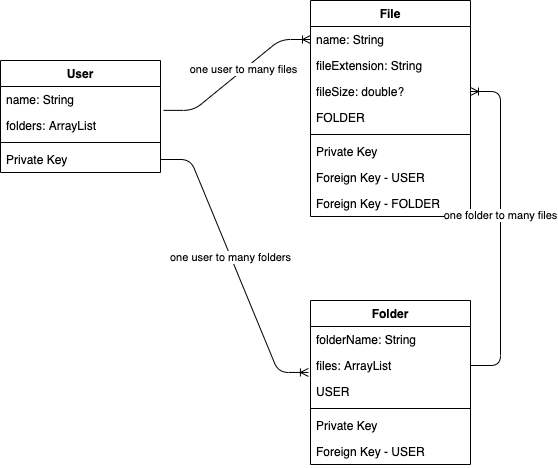

The diagram above was exported from draw.io. Its source (the exported page's mxGraphModel, read from the mxfile embedded in the PNG):
<mxGraphModel dx="959" dy="766" grid="1" gridSize="10" guides="1" tooltips="1" connect="1" arrows="1" fold="1" page="1" pageScale="1" pageWidth="1200" pageHeight="1920" math="0" shadow="0">
  <root>
    <mxCell id="0" />
    <mxCell id="1" parent="0" />
    <mxCell id="TfpsfFAjqQKMBO-gXdHf-14" value="User" style="swimlane;fontStyle=1;align=center;verticalAlign=top;childLayout=stackLayout;horizontal=1;startSize=26;horizontalStack=0;resizeParent=1;resizeParentMax=0;resizeLast=0;collapsible=1;marginBottom=0;" vertex="1" parent="1">
      <mxGeometry x="90" y="120" width="160" height="112" as="geometry" />
    </mxCell>
    <mxCell id="TfpsfFAjqQKMBO-gXdHf-15" value="name: String" style="text;strokeColor=none;fillColor=none;align=left;verticalAlign=top;spacingLeft=4;spacingRight=4;overflow=hidden;rotatable=0;points=[[0,0.5],[1,0.5]];portConstraint=eastwest;" vertex="1" parent="TfpsfFAjqQKMBO-gXdHf-14">
      <mxGeometry y="26" width="160" height="26" as="geometry" />
    </mxCell>
    <mxCell id="TfpsfFAjqQKMBO-gXdHf-26" value="folders: ArrayList" style="text;strokeColor=none;fillColor=none;align=left;verticalAlign=top;spacingLeft=4;spacingRight=4;overflow=hidden;rotatable=0;points=[[0,0.5],[1,0.5]];portConstraint=eastwest;" vertex="1" parent="TfpsfFAjqQKMBO-gXdHf-14">
      <mxGeometry y="52" width="160" height="26" as="geometry" />
    </mxCell>
    <mxCell id="TfpsfFAjqQKMBO-gXdHf-16" value="" style="line;strokeWidth=1;fillColor=none;align=left;verticalAlign=middle;spacingTop=-1;spacingLeft=3;spacingRight=3;rotatable=0;labelPosition=right;points=[];portConstraint=eastwest;" vertex="1" parent="TfpsfFAjqQKMBO-gXdHf-14">
      <mxGeometry y="78" width="160" height="8" as="geometry" />
    </mxCell>
    <mxCell id="TfpsfFAjqQKMBO-gXdHf-17" value="Private Key" style="text;strokeColor=none;fillColor=none;align=left;verticalAlign=top;spacingLeft=4;spacingRight=4;overflow=hidden;rotatable=0;points=[[0,0.5],[1,0.5]];portConstraint=eastwest;" vertex="1" parent="TfpsfFAjqQKMBO-gXdHf-14">
      <mxGeometry y="86" width="160" height="26" as="geometry" />
    </mxCell>
    <mxCell id="TfpsfFAjqQKMBO-gXdHf-18" value="Folder" style="swimlane;fontStyle=1;align=center;verticalAlign=top;childLayout=stackLayout;horizontal=1;startSize=26;horizontalStack=0;resizeParent=1;resizeParentMax=0;resizeLast=0;collapsible=1;marginBottom=0;" vertex="1" parent="1">
      <mxGeometry x="400" y="360" width="160" height="164" as="geometry" />
    </mxCell>
    <mxCell id="TfpsfFAjqQKMBO-gXdHf-19" value="folderName: String" style="text;strokeColor=none;fillColor=none;align=left;verticalAlign=top;spacingLeft=4;spacingRight=4;overflow=hidden;rotatable=0;points=[[0,0.5],[1,0.5]];portConstraint=eastwest;" vertex="1" parent="TfpsfFAjqQKMBO-gXdHf-18">
      <mxGeometry y="26" width="160" height="26" as="geometry" />
    </mxCell>
    <mxCell id="TfpsfFAjqQKMBO-gXdHf-30" value="files: ArrayList" style="text;strokeColor=none;fillColor=none;align=left;verticalAlign=top;spacingLeft=4;spacingRight=4;overflow=hidden;rotatable=0;points=[[0,0.5],[1,0.5]];portConstraint=eastwest;" vertex="1" parent="TfpsfFAjqQKMBO-gXdHf-18">
      <mxGeometry y="52" width="160" height="26" as="geometry" />
    </mxCell>
    <mxCell id="TfpsfFAjqQKMBO-gXdHf-31" value="USER" style="text;strokeColor=none;fillColor=none;align=left;verticalAlign=top;spacingLeft=4;spacingRight=4;overflow=hidden;rotatable=0;points=[[0,0.5],[1,0.5]];portConstraint=eastwest;" vertex="1" parent="TfpsfFAjqQKMBO-gXdHf-18">
      <mxGeometry y="78" width="160" height="26" as="geometry" />
    </mxCell>
    <mxCell id="TfpsfFAjqQKMBO-gXdHf-20" value="" style="line;strokeWidth=1;fillColor=none;align=left;verticalAlign=middle;spacingTop=-1;spacingLeft=3;spacingRight=3;rotatable=0;labelPosition=right;points=[];portConstraint=eastwest;" vertex="1" parent="TfpsfFAjqQKMBO-gXdHf-18">
      <mxGeometry y="104" width="160" height="8" as="geometry" />
    </mxCell>
    <mxCell id="TfpsfFAjqQKMBO-gXdHf-21" value="Private Key" style="text;strokeColor=none;fillColor=none;align=left;verticalAlign=top;spacingLeft=4;spacingRight=4;overflow=hidden;rotatable=0;points=[[0,0.5],[1,0.5]];portConstraint=eastwest;" vertex="1" parent="TfpsfFAjqQKMBO-gXdHf-18">
      <mxGeometry y="112" width="160" height="26" as="geometry" />
    </mxCell>
    <mxCell id="TfpsfFAjqQKMBO-gXdHf-45" value="Foreign Key - USER&#10;" style="text;strokeColor=none;fillColor=none;align=left;verticalAlign=top;spacingLeft=4;spacingRight=4;overflow=hidden;rotatable=0;points=[[0,0.5],[1,0.5]];portConstraint=eastwest;" vertex="1" parent="TfpsfFAjqQKMBO-gXdHf-18">
      <mxGeometry y="138" width="160" height="26" as="geometry" />
    </mxCell>
    <mxCell id="TfpsfFAjqQKMBO-gXdHf-22" value="File" style="swimlane;fontStyle=1;align=center;verticalAlign=top;childLayout=stackLayout;horizontal=1;startSize=26;horizontalStack=0;resizeParent=1;resizeParentMax=0;resizeLast=0;collapsible=1;marginBottom=0;" vertex="1" parent="1">
      <mxGeometry x="400" y="60" width="160" height="216" as="geometry" />
    </mxCell>
    <mxCell id="TfpsfFAjqQKMBO-gXdHf-23" value="name: String" style="text;strokeColor=none;fillColor=none;align=left;verticalAlign=top;spacingLeft=4;spacingRight=4;overflow=hidden;rotatable=0;points=[[0,0.5],[1,0.5]];portConstraint=eastwest;" vertex="1" parent="TfpsfFAjqQKMBO-gXdHf-22">
      <mxGeometry y="26" width="160" height="26" as="geometry" />
    </mxCell>
    <mxCell id="TfpsfFAjqQKMBO-gXdHf-27" value="fileExtension: String" style="text;strokeColor=none;fillColor=none;align=left;verticalAlign=top;spacingLeft=4;spacingRight=4;overflow=hidden;rotatable=0;points=[[0,0.5],[1,0.5]];portConstraint=eastwest;" vertex="1" parent="TfpsfFAjqQKMBO-gXdHf-22">
      <mxGeometry y="52" width="160" height="26" as="geometry" />
    </mxCell>
    <mxCell id="TfpsfFAjqQKMBO-gXdHf-28" value="fileSize: double?" style="text;strokeColor=none;fillColor=none;align=left;verticalAlign=top;spacingLeft=4;spacingRight=4;overflow=hidden;rotatable=0;points=[[0,0.5],[1,0.5]];portConstraint=eastwest;" vertex="1" parent="TfpsfFAjqQKMBO-gXdHf-22">
      <mxGeometry y="78" width="160" height="26" as="geometry" />
    </mxCell>
    <mxCell id="TfpsfFAjqQKMBO-gXdHf-29" value="FOLDER" style="text;strokeColor=none;fillColor=none;align=left;verticalAlign=top;spacingLeft=4;spacingRight=4;overflow=hidden;rotatable=0;points=[[0,0.5],[1,0.5]];portConstraint=eastwest;" vertex="1" parent="TfpsfFAjqQKMBO-gXdHf-22">
      <mxGeometry y="104" width="160" height="26" as="geometry" />
    </mxCell>
    <mxCell id="TfpsfFAjqQKMBO-gXdHf-24" value="" style="line;strokeWidth=1;fillColor=none;align=left;verticalAlign=middle;spacingTop=-1;spacingLeft=3;spacingRight=3;rotatable=0;labelPosition=right;points=[];portConstraint=eastwest;" vertex="1" parent="TfpsfFAjqQKMBO-gXdHf-22">
      <mxGeometry y="130" width="160" height="8" as="geometry" />
    </mxCell>
    <mxCell id="TfpsfFAjqQKMBO-gXdHf-25" value="Private Key" style="text;strokeColor=none;fillColor=none;align=left;verticalAlign=top;spacingLeft=4;spacingRight=4;overflow=hidden;rotatable=0;points=[[0,0.5],[1,0.5]];portConstraint=eastwest;" vertex="1" parent="TfpsfFAjqQKMBO-gXdHf-22">
      <mxGeometry y="138" width="160" height="26" as="geometry" />
    </mxCell>
    <mxCell id="TfpsfFAjqQKMBO-gXdHf-43" value="Foreign Key - USER" style="text;strokeColor=none;fillColor=none;align=left;verticalAlign=top;spacingLeft=4;spacingRight=4;overflow=hidden;rotatable=0;points=[[0,0.5],[1,0.5]];portConstraint=eastwest;fontStyle=0" vertex="1" parent="TfpsfFAjqQKMBO-gXdHf-22">
      <mxGeometry y="164" width="160" height="26" as="geometry" />
    </mxCell>
    <mxCell id="TfpsfFAjqQKMBO-gXdHf-44" value="Foreign Key - FOLDER" style="text;strokeColor=none;fillColor=none;align=left;verticalAlign=top;spacingLeft=4;spacingRight=4;overflow=hidden;rotatable=0;points=[[0,0.5],[1,0.5]];portConstraint=eastwest;fontStyle=0" vertex="1" parent="TfpsfFAjqQKMBO-gXdHf-22">
      <mxGeometry y="190" width="160" height="26" as="geometry" />
    </mxCell>
    <mxCell id="TfpsfFAjqQKMBO-gXdHf-34" value="" style="edgeStyle=entityRelationEdgeStyle;fontSize=12;html=1;endArrow=ERoneToMany;exitX=1.019;exitY=0.918;exitDx=0;exitDy=0;exitPerimeter=0;entryX=0;entryY=0.5;entryDx=0;entryDy=0;" edge="1" parent="1" source="TfpsfFAjqQKMBO-gXdHf-15" target="TfpsfFAjqQKMBO-gXdHf-23">
      <mxGeometry width="100" height="100" relative="1" as="geometry">
        <mxPoint x="540" y="340" as="sourcePoint" />
        <mxPoint x="640" y="240" as="targetPoint" />
      </mxGeometry>
    </mxCell>
    <mxCell id="TfpsfFAjqQKMBO-gXdHf-41" value="one user to many files" style="edgeLabel;html=1;align=center;verticalAlign=middle;resizable=0;points=[];" vertex="1" connectable="0" parent="TfpsfFAjqQKMBO-gXdHf-34">
      <mxGeometry x="0.0946" relative="1" as="geometry">
        <mxPoint as="offset" />
      </mxGeometry>
    </mxCell>
    <mxCell id="TfpsfFAjqQKMBO-gXdHf-35" value="" style="edgeStyle=entityRelationEdgeStyle;fontSize=12;html=1;endArrow=ERoneToMany;exitX=1;exitY=0.5;exitDx=0;exitDy=0;entryX=-0.013;entryY=0.767;entryDx=0;entryDy=0;entryPerimeter=0;" edge="1" parent="1" source="TfpsfFAjqQKMBO-gXdHf-17" target="TfpsfFAjqQKMBO-gXdHf-30">
      <mxGeometry width="100" height="100" relative="1" as="geometry">
        <mxPoint x="230" y="380" as="sourcePoint" />
        <mxPoint x="330" y="280" as="targetPoint" />
      </mxGeometry>
    </mxCell>
    <mxCell id="TfpsfFAjqQKMBO-gXdHf-42" value="one user to many folders" style="edgeLabel;html=1;align=center;verticalAlign=middle;resizable=0;points=[];" vertex="1" connectable="0" parent="TfpsfFAjqQKMBO-gXdHf-35">
      <mxGeometry x="-0.0679" relative="1" as="geometry">
        <mxPoint as="offset" />
      </mxGeometry>
    </mxCell>
    <mxCell id="TfpsfFAjqQKMBO-gXdHf-39" value="" style="edgeStyle=entityRelationEdgeStyle;fontSize=12;html=1;endArrow=ERoneToMany;exitX=1;exitY=0.5;exitDx=0;exitDy=0;" edge="1" parent="1" source="TfpsfFAjqQKMBO-gXdHf-30" target="TfpsfFAjqQKMBO-gXdHf-28">
      <mxGeometry width="100" height="100" relative="1" as="geometry">
        <mxPoint x="620" y="370" as="sourcePoint" />
        <mxPoint x="720" y="270" as="targetPoint" />
      </mxGeometry>
    </mxCell>
    <mxCell id="TfpsfFAjqQKMBO-gXdHf-40" value="one folder to many files" style="edgeLabel;html=1;align=center;verticalAlign=middle;resizable=0;points=[];" vertex="1" connectable="0" parent="TfpsfFAjqQKMBO-gXdHf-39">
      <mxGeometry x="0.0838" relative="1" as="geometry">
        <mxPoint as="offset" />
      </mxGeometry>
    </mxCell>
  </root>
</mxGraphModel>